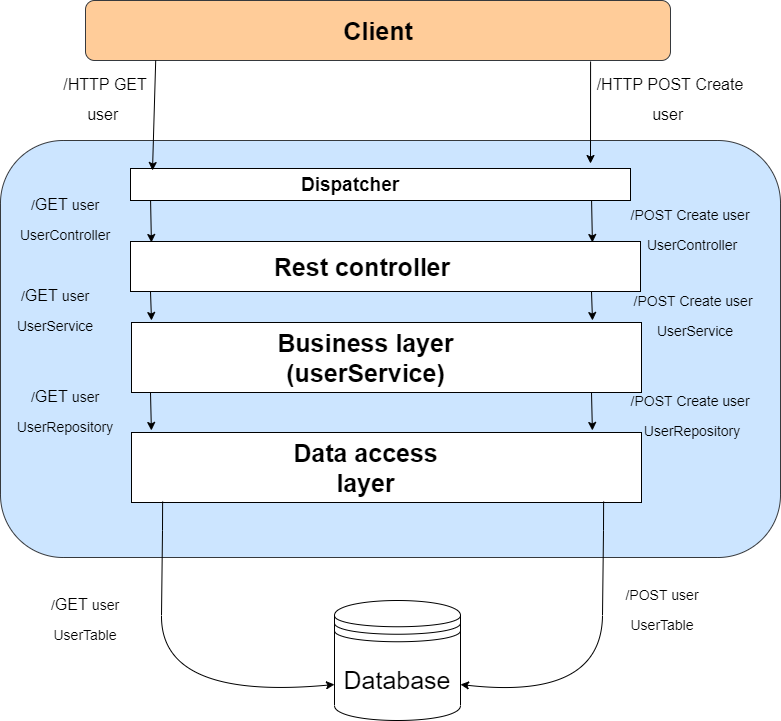

The diagram above was exported from draw.io. Its source (the exported page's mxGraphModel, read from the mxfile embedded in the PNG):
<mxGraphModel dx="1422" dy="794" grid="1" gridSize="10" guides="1" tooltips="1" connect="1" arrows="1" fold="1" page="1" pageScale="1" pageWidth="827" pageHeight="1169" math="0" shadow="0">
  <root>
    <mxCell id="0" />
    <mxCell id="1" parent="0" />
    <mxCell id="KWAeGiR7tlJiJU-02ZtQ-1" value="" style="rounded=1;whiteSpace=wrap;html=1;fillColor=#ffcc99;strokeColor=#36393d;" vertex="1" parent="1">
      <mxGeometry x="143" y="50" width="585" height="60" as="geometry" />
    </mxCell>
    <mxCell id="KWAeGiR7tlJiJU-02ZtQ-2" value="&lt;font style=&quot;font-size: 25px&quot;&gt;&lt;b&gt;Client&lt;/b&gt;&lt;/font&gt;" style="text;html=1;strokeColor=none;fillColor=none;align=center;verticalAlign=middle;whiteSpace=wrap;rounded=0;" vertex="1" parent="1">
      <mxGeometry x="405.5" y="65" width="60" height="30" as="geometry" />
    </mxCell>
    <mxCell id="KWAeGiR7tlJiJU-02ZtQ-3" value="" style="rounded=1;whiteSpace=wrap;html=1;fontSize=25;fillColor=#cce5ff;strokeColor=#36393d;" vertex="1" parent="1">
      <mxGeometry x="58" y="190" width="780" height="417" as="geometry" />
    </mxCell>
    <mxCell id="KWAeGiR7tlJiJU-02ZtQ-4" value="" style="rounded=0;whiteSpace=wrap;html=1;fontSize=25;" vertex="1" parent="1">
      <mxGeometry x="188" y="291" width="510" height="50" as="geometry" />
    </mxCell>
    <mxCell id="KWAeGiR7tlJiJU-02ZtQ-5" value="&lt;font style=&quot;font-size: 25px&quot;&gt;&lt;b&gt;Rest controller&amp;nbsp;&lt;/b&gt;&lt;/font&gt;" style="text;html=1;strokeColor=none;fillColor=none;align=center;verticalAlign=middle;whiteSpace=wrap;rounded=0;" vertex="1" parent="1">
      <mxGeometry x="320.5" y="301" width="205" height="30" as="geometry" />
    </mxCell>
    <mxCell id="KWAeGiR7tlJiJU-02ZtQ-6" value="" style="rounded=0;whiteSpace=wrap;html=1;fontSize=25;" vertex="1" parent="1">
      <mxGeometry x="189" y="372" width="510" height="70" as="geometry" />
    </mxCell>
    <mxCell id="KWAeGiR7tlJiJU-02ZtQ-7" value="&lt;font style=&quot;font-size: 25px&quot;&gt;&lt;b&gt;Business layer (userService)&lt;/b&gt;&lt;/font&gt;" style="text;html=1;strokeColor=none;fillColor=none;align=center;verticalAlign=middle;whiteSpace=wrap;rounded=0;" vertex="1" parent="1">
      <mxGeometry x="320.5" y="392" width="205" height="30" as="geometry" />
    </mxCell>
    <mxCell id="KWAeGiR7tlJiJU-02ZtQ-8" value="" style="rounded=0;whiteSpace=wrap;html=1;fontSize=25;" vertex="1" parent="1">
      <mxGeometry x="189" y="482" width="510" height="70" as="geometry" />
    </mxCell>
    <mxCell id="KWAeGiR7tlJiJU-02ZtQ-9" value="&lt;font style=&quot;font-size: 25px&quot;&gt;&lt;b&gt;Data access layer&lt;/b&gt;&lt;/font&gt;" style="text;html=1;strokeColor=none;fillColor=none;align=center;verticalAlign=middle;whiteSpace=wrap;rounded=0;" vertex="1" parent="1">
      <mxGeometry x="320.5" y="502" width="205" height="30" as="geometry" />
    </mxCell>
    <mxCell id="KWAeGiR7tlJiJU-02ZtQ-10" value="Database" style="shape=datastore;whiteSpace=wrap;html=1;fontSize=25;" vertex="1" parent="1">
      <mxGeometry x="392" y="650" width="126" height="120" as="geometry" />
    </mxCell>
    <mxCell id="KWAeGiR7tlJiJU-02ZtQ-14" value="&lt;font style=&quot;font-size: 16px&quot;&gt;/HTTP GET user&amp;nbsp;&lt;/font&gt;" style="text;html=1;strokeColor=none;fillColor=none;align=center;verticalAlign=middle;whiteSpace=wrap;rounded=0;fontSize=25;" vertex="1" parent="1">
      <mxGeometry x="118" y="130" width="90" height="30" as="geometry" />
    </mxCell>
    <mxCell id="KWAeGiR7tlJiJU-02ZtQ-15" value="" style="rounded=0;whiteSpace=wrap;html=1;fontSize=16;" vertex="1" parent="1">
      <mxGeometry x="188" y="218" width="500" height="32" as="geometry" />
    </mxCell>
    <mxCell id="KWAeGiR7tlJiJU-02ZtQ-16" value="&lt;b&gt;&lt;font style=&quot;font-size: 19px&quot;&gt;Dispatcher&lt;/font&gt;&lt;/b&gt;" style="text;html=1;strokeColor=none;fillColor=none;align=center;verticalAlign=middle;whiteSpace=wrap;rounded=0;fontSize=16;" vertex="1" parent="1">
      <mxGeometry x="378" y="220" width="60" height="30" as="geometry" />
    </mxCell>
    <mxCell id="KWAeGiR7tlJiJU-02ZtQ-17" value="" style="endArrow=classic;html=1;rounded=0;fontSize=19;exitX=0.12;exitY=1;exitDx=0;exitDy=0;exitPerimeter=0;entryX=0.044;entryY=0.063;entryDx=0;entryDy=0;entryPerimeter=0;" edge="1" parent="1" source="KWAeGiR7tlJiJU-02ZtQ-1" target="KWAeGiR7tlJiJU-02ZtQ-15">
      <mxGeometry width="50" height="50" relative="1" as="geometry">
        <mxPoint x="218" y="170" as="sourcePoint" />
        <mxPoint x="268" y="120" as="targetPoint" />
      </mxGeometry>
    </mxCell>
    <mxCell id="KWAeGiR7tlJiJU-02ZtQ-18" value="" style="endArrow=classic;html=1;rounded=0;fontSize=19;exitX=0.143;exitY=1.017;exitDx=0;exitDy=0;exitPerimeter=0;entryX=0.041;entryY=0.02;entryDx=0;entryDy=0;entryPerimeter=0;" edge="1" parent="1" target="KWAeGiR7tlJiJU-02ZtQ-4">
      <mxGeometry width="50" height="50" relative="1" as="geometry">
        <mxPoint x="208.07999999999993" y="249.99999999999997" as="sourcePoint" />
        <mxPoint x="208" y="270" as="targetPoint" />
      </mxGeometry>
    </mxCell>
    <mxCell id="KWAeGiR7tlJiJU-02ZtQ-20" value="&lt;font style=&quot;font-size: 14px&quot;&gt;/&lt;span style=&quot;font-size: 16px&quot;&gt;GET&amp;nbsp;&lt;/span&gt;user UserController&lt;/font&gt;" style="text;html=1;strokeColor=none;fillColor=none;align=center;verticalAlign=middle;whiteSpace=wrap;rounded=0;fontSize=25;" vertex="1" parent="1">
      <mxGeometry x="68" y="250" width="110" height="30" as="geometry" />
    </mxCell>
    <mxCell id="KWAeGiR7tlJiJU-02ZtQ-21" value="" style="endArrow=classic;html=1;rounded=0;fontSize=19;exitX=0.143;exitY=1.017;exitDx=0;exitDy=0;exitPerimeter=0;" edge="1" parent="1">
      <mxGeometry width="50" height="50" relative="1" as="geometry">
        <mxPoint x="207.99999999999991" y="341" as="sourcePoint" />
        <mxPoint x="209" y="370" as="targetPoint" />
      </mxGeometry>
    </mxCell>
    <mxCell id="KWAeGiR7tlJiJU-02ZtQ-22" value="&lt;font style=&quot;font-size: 14px&quot;&gt;/&lt;span style=&quot;font-size: 16px&quot;&gt;GET&amp;nbsp;&lt;/span&gt;user UserService&lt;/font&gt;" style="text;html=1;strokeColor=none;fillColor=none;align=center;verticalAlign=middle;whiteSpace=wrap;rounded=0;fontSize=25;" vertex="1" parent="1">
      <mxGeometry x="58" y="341" width="110" height="30" as="geometry" />
    </mxCell>
    <mxCell id="KWAeGiR7tlJiJU-02ZtQ-23" value="" style="endArrow=classic;html=1;rounded=0;fontSize=19;exitX=0.143;exitY=1.017;exitDx=0;exitDy=0;exitPerimeter=0;entryX=0.039;entryY=-0.029;entryDx=0;entryDy=0;entryPerimeter=0;" edge="1" parent="1" target="KWAeGiR7tlJiJU-02ZtQ-8">
      <mxGeometry width="50" height="50" relative="1" as="geometry">
        <mxPoint x="208" y="442" as="sourcePoint" />
        <mxPoint x="209" y="471" as="targetPoint" />
      </mxGeometry>
    </mxCell>
    <mxCell id="KWAeGiR7tlJiJU-02ZtQ-24" value="&lt;font style=&quot;font-size: 14px&quot;&gt;/&lt;span style=&quot;font-size: 16px&quot;&gt;GET&amp;nbsp;&lt;/span&gt;user UserRepository&lt;/font&gt;" style="text;html=1;strokeColor=none;fillColor=none;align=center;verticalAlign=middle;whiteSpace=wrap;rounded=0;fontSize=25;" vertex="1" parent="1">
      <mxGeometry x="68" y="442" width="110" height="30" as="geometry" />
    </mxCell>
    <mxCell id="KWAeGiR7tlJiJU-02ZtQ-27" value="" style="curved=1;endArrow=classic;html=1;rounded=0;fontSize=19;exitX=0.061;exitY=0.986;exitDx=0;exitDy=0;exitPerimeter=0;entryX=0;entryY=0.7;entryDx=0;entryDy=0;" edge="1" parent="1" source="KWAeGiR7tlJiJU-02ZtQ-8" target="KWAeGiR7tlJiJU-02ZtQ-10">
      <mxGeometry width="50" height="50" relative="1" as="geometry">
        <mxPoint x="398" y="560" as="sourcePoint" />
        <mxPoint x="448" y="510" as="targetPoint" />
        <Array as="points">
          <mxPoint x="220" y="580" />
          <mxPoint x="218" y="750" />
        </Array>
      </mxGeometry>
    </mxCell>
    <mxCell id="KWAeGiR7tlJiJU-02ZtQ-28" value="&lt;font style=&quot;font-size: 14px&quot;&gt;/&lt;span style=&quot;font-size: 16px&quot;&gt;GET&amp;nbsp;&lt;/span&gt;user UserTable&lt;/font&gt;" style="text;html=1;strokeColor=none;fillColor=none;align=center;verticalAlign=middle;whiteSpace=wrap;rounded=0;fontSize=25;" vertex="1" parent="1">
      <mxGeometry x="88" y="650" width="110" height="30" as="geometry" />
    </mxCell>
    <mxCell id="KWAeGiR7tlJiJU-02ZtQ-31" value="&lt;font style=&quot;font-size: 16px&quot;&gt;/HTTP POST Create user&amp;nbsp;&lt;/font&gt;" style="text;html=1;strokeColor=none;fillColor=none;align=center;verticalAlign=middle;whiteSpace=wrap;rounded=0;fontSize=25;" vertex="1" parent="1">
      <mxGeometry x="648" y="130" width="160" height="30" as="geometry" />
    </mxCell>
    <mxCell id="KWAeGiR7tlJiJU-02ZtQ-32" value="" style="endArrow=classic;html=1;rounded=0;fontSize=19;exitX=0.143;exitY=1.017;exitDx=0;exitDy=0;exitPerimeter=0;entryX=0.04;entryY=-0.156;entryDx=0;entryDy=0;entryPerimeter=0;" edge="1" parent="1">
      <mxGeometry width="50" height="50" relative="1" as="geometry">
        <mxPoint x="648.0799999999999" y="111.01999999999998" as="sourcePoint" />
        <mxPoint x="648" y="213.00800000000004" as="targetPoint" />
      </mxGeometry>
    </mxCell>
    <mxCell id="KWAeGiR7tlJiJU-02ZtQ-33" value="" style="endArrow=classic;html=1;rounded=0;fontSize=19;exitX=0.143;exitY=1.017;exitDx=0;exitDy=0;exitPerimeter=0;entryX=0.041;entryY=0.02;entryDx=0;entryDy=0;entryPerimeter=0;" edge="1" parent="1">
      <mxGeometry width="50" height="50" relative="1" as="geometry">
        <mxPoint x="649.0799999999999" y="250" as="sourcePoint" />
        <mxPoint x="649.9100000000001" y="292" as="targetPoint" />
      </mxGeometry>
    </mxCell>
    <mxCell id="KWAeGiR7tlJiJU-02ZtQ-35" value="" style="endArrow=classic;html=1;rounded=0;fontSize=19;exitX=0.143;exitY=1.017;exitDx=0;exitDy=0;exitPerimeter=0;" edge="1" parent="1">
      <mxGeometry width="50" height="50" relative="1" as="geometry">
        <mxPoint x="649" y="341" as="sourcePoint" />
        <mxPoint x="650" y="370" as="targetPoint" />
      </mxGeometry>
    </mxCell>
    <mxCell id="KWAeGiR7tlJiJU-02ZtQ-37" value="" style="endArrow=classic;html=1;rounded=0;fontSize=19;exitX=0.143;exitY=1.017;exitDx=0;exitDy=0;exitPerimeter=0;entryX=0.039;entryY=-0.029;entryDx=0;entryDy=0;entryPerimeter=0;" edge="1" parent="1">
      <mxGeometry width="50" height="50" relative="1" as="geometry">
        <mxPoint x="649" y="442" as="sourcePoint" />
        <mxPoint x="649.8900000000001" y="479.97" as="targetPoint" />
      </mxGeometry>
    </mxCell>
    <mxCell id="KWAeGiR7tlJiJU-02ZtQ-39" value="" style="curved=1;endArrow=classic;html=1;rounded=0;fontSize=19;exitX=0.061;exitY=0.986;exitDx=0;exitDy=0;exitPerimeter=0;entryX=1;entryY=0.7;entryDx=0;entryDy=0;" edge="1" parent="1" target="KWAeGiR7tlJiJU-02ZtQ-10">
      <mxGeometry width="50" height="50" relative="1" as="geometry">
        <mxPoint x="661.1099999999999" y="551.02" as="sourcePoint" />
        <mxPoint x="833" y="734" as="targetPoint" />
        <Array as="points">
          <mxPoint x="661" y="580" />
          <mxPoint x="659" y="750" />
        </Array>
      </mxGeometry>
    </mxCell>
    <mxCell id="KWAeGiR7tlJiJU-02ZtQ-40" value="&lt;font style=&quot;font-size: 14px&quot;&gt;/POST user UserTable&lt;/font&gt;" style="text;html=1;strokeColor=none;fillColor=none;align=center;verticalAlign=middle;whiteSpace=wrap;rounded=0;fontSize=25;" vertex="1" parent="1">
      <mxGeometry x="665" y="640" width="110" height="30" as="geometry" />
    </mxCell>
    <mxCell id="KWAeGiR7tlJiJU-02ZtQ-41" value="&lt;font style=&quot;font-size: 14px ; line-height: 0.2&quot;&gt;/POST Create user&amp;nbsp;&lt;br&gt;UserController&lt;br&gt;&lt;/font&gt;" style="text;html=1;strokeColor=none;fillColor=none;align=center;verticalAlign=middle;whiteSpace=wrap;rounded=0;fontSize=25;" vertex="1" parent="1">
      <mxGeometry x="665" y="270" width="170" height="10" as="geometry" />
    </mxCell>
    <mxCell id="KWAeGiR7tlJiJU-02ZtQ-42" style="edgeStyle=orthogonalEdgeStyle;rounded=0;orthogonalLoop=1;jettySize=auto;html=1;exitX=0.5;exitY=1;exitDx=0;exitDy=0;fontSize=14;" edge="1" parent="1" source="KWAeGiR7tlJiJU-02ZtQ-41" target="KWAeGiR7tlJiJU-02ZtQ-41">
      <mxGeometry relative="1" as="geometry" />
    </mxCell>
    <mxCell id="KWAeGiR7tlJiJU-02ZtQ-43" value="&lt;font style=&quot;font-size: 14px ; line-height: 0.2&quot;&gt;/POST Create user&amp;nbsp;&lt;br&gt;UserService&lt;br&gt;&lt;/font&gt;" style="text;html=1;strokeColor=none;fillColor=none;align=center;verticalAlign=middle;whiteSpace=wrap;rounded=0;fontSize=25;" vertex="1" parent="1">
      <mxGeometry x="668" y="341" width="170" height="40" as="geometry" />
    </mxCell>
    <mxCell id="KWAeGiR7tlJiJU-02ZtQ-44" value="&lt;font style=&quot;font-size: 14px ; line-height: 0.2&quot;&gt;/POST Create user&amp;nbsp;&lt;br&gt;UserRepository&lt;br&gt;&lt;/font&gt;" style="text;html=1;strokeColor=none;fillColor=none;align=center;verticalAlign=middle;whiteSpace=wrap;rounded=0;fontSize=25;" vertex="1" parent="1">
      <mxGeometry x="665" y="460" width="170" height="2" as="geometry" />
    </mxCell>
  </root>
</mxGraphModel>